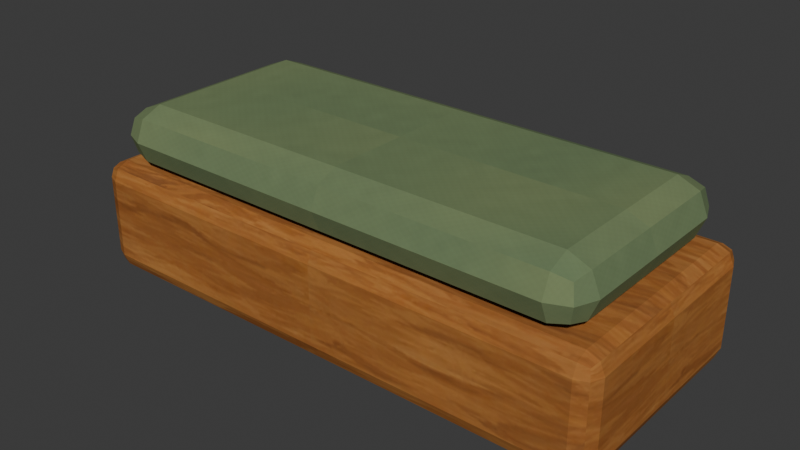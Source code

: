 # Source: WC_CAFE_Cat_Cushion_A.blend  (saved by Blender 5.2.44; exported with 4.5.12 LTS)
import bpy
from mathutils import Matrix  # noqa: F401  (used for matrix-valued properties, if any)

bpy.ops.wm.read_factory_settings(use_empty=True)
scene = bpy.context.scene
scene.name = 'Scene'

# ---- collections
col_collection = bpy.data.collections.new('Collection'); scene.collection.children.link(col_collection)

# ---- images (referenced by path relative to the original .blend; pixels are not part of the script)
import os
ASSET_DIR = os.environ.get("B2B_ASSET_DIR", "")  # directory of the original .blend (textures are referenced by path, not embedded)
HERE = os.path.dirname(os.path.abspath(__file__))  # packed textures are extracted next to this script under _unpacked/

def load_image(name, relpath, width, height, colorspace="sRGB"):
    """Load a texture the original file referenced (path relative to the .blend, or extracted next to this script)."""
    p = next((c for c in (os.path.join(HERE, relpath), os.path.join(ASSET_DIR, relpath)) if relpath and os.path.exists(c)), "")
    if p:
        img = bpy.data.images.load(p, check_existing=True)
        img.name = name
    else:  # same state as the original file: an image datablock whose file is absent (Cycles renders it pink)
        img = bpy.data.images.new(name, width, height)
        img.source = "FILE"
        img.filepath = "//" + (relpath or name)
    img.colorspace_settings.name = colorspace
    return img
img_cedar_painted_png = load_image('cedar_painted.png', '_unpacked/cedar_painted.5f9b32be.png', 512, 512, 'sRGB')
img_sage_woven_png = load_image('sage_woven.png', '_unpacked/sage_woven.d50d00f9.png', 512, 512, 'sRGB')

# ---- materials (node trees are filled in below, after node groups)
mat_wc_mat_cedar_mid = bpy.data.materials.new('WC_MAT_Cedar_Mid')
mat_wc_mat_sage_fabric = bpy.data.materials.new('WC_MAT_Sage_Fabric')

# ---- material node trees
mat_wc_mat_cedar_mid.use_nodes = True; mat_wc_mat_cedar_mid.node_tree.nodes.clear()
_N = mat_wc_mat_cedar_mid.node_tree.nodes; _L = mat_wc_mat_cedar_mid.node_tree.links
n0 = _N.new('ShaderNodeBsdfPrincipled'); n0.name = 'Principled BSDF'; n0.location = (-200, 100)
n0.inputs[2].default_value = 0.94
n0.inputs[10].default_value = 0.005
n0.inputs[13].default_value = 0.13
n1 = _N.new('ShaderNodeOutputMaterial'); n1.name = 'Material Output'; n1.location = (200, 100)
n2 = _N.new('ShaderNodeTexImage'); n2.name = 'Image Texture'; n2.location = (0, 0)
n2.image = img_cedar_painted_png
n3 = _N.new('ShaderNodeMixRGB'); n3.name = 'Mix (Legacy)'; n3.location = (0, 0)
n3.blend_type = 'MULTIPLY'
n3.inputs[0].default_value = 1.0
n3.inputs[2].default_value = (0.82, 0.77, 0.7, 1.0)
_L.new(n0.outputs[0], n1.inputs[0])
_L.new(n2.outputs[0], n3.inputs[1])
_L.new(n3.outputs[0], n0.inputs[0])
n1.is_active_output = True
mat_wc_mat_sage_fabric.use_nodes = True; mat_wc_mat_sage_fabric.node_tree.nodes.clear()
_N = mat_wc_mat_sage_fabric.node_tree.nodes; _L = mat_wc_mat_sage_fabric.node_tree.links
n0 = _N.new('ShaderNodeBsdfPrincipled'); n0.name = 'Principled BSDF'; n0.location = (-200, 100)
n0.inputs[2].default_value = 0.94
n0.inputs[10].default_value = 0.005
n0.inputs[13].default_value = 0.13
n1 = _N.new('ShaderNodeOutputMaterial'); n1.name = 'Material Output'; n1.location = (200, 100)
n2 = _N.new('ShaderNodeTexImage'); n2.name = 'Image Texture'; n2.location = (0, 0)
n2.image = img_sage_woven_png
n3 = _N.new('ShaderNodeMixRGB'); n3.name = 'Mix (Legacy)'; n3.location = (0, 0)
n3.blend_type = 'MULTIPLY'
n3.inputs[0].default_value = 1.0
n3.inputs[2].default_value = (1.0, 1.0, 1.0, 1.0)
_L.new(n0.outputs[0], n1.inputs[0])
_L.new(n2.outputs[0], n3.inputs[1])
_L.new(n3.outputs[0], n0.inputs[0])
n1.is_active_output = True

# ---- world
world_world = bpy.data.worlds.new('World'); scene.world = world_world
world_world.use_nodes = True; world_world.node_tree.nodes.clear()
_N = world_world.node_tree.nodes; _L = world_world.node_tree.links
n0 = _N.new('ShaderNodeOutputWorld'); n0.name = 'World Output'; n0.location = (200, 100)
n1 = _N.new('ShaderNodeBackground'); n1.name = 'Background'; n1.location = (-200, 100)
n1.inputs[0].default_value = (0.05088, 0.05088, 0.05088, 1.0)
_L.new(n1.outputs[0], n0.inputs[0])
n0.is_active_output = True
world_world.color = (0.05088, 0.05088, 0.05088)
world_world.sun_shadow_jitter_overblur = 0.0

# ---- meshes
me_cedarrestbase_mesh = bpy.data.meshes.new('CedarRestBase_Mesh')
me_cedarrestbase_mesh.from_pydata([(-0.41, -0.18, -0.085), (-0.41, -0.18, 0.085), (-0.41, 0.18, -0.085), (-0.41, 0.18, 0.085), (0.41, -0.18, -0.085), (0.41, -0.18, 0.085), (0.41, 0.18, -0.085), (0.41, 0.18, 0.085)], [], [(0, 1, 3, 2), (2, 3, 7, 6), (6, 7, 5, 4), (4, 5, 1, 0), (2, 6, 4, 0), (7, 3, 1, 5)])
_uv = me_cedarrestbase_mesh.uv_layers.new(name='UV0')
_uv.uv.foreach_set('vector', [-0.144, -0.068, -0.144, 0.068, 0.144, 0.068, 0.144, -0.068, -0.328, -0.068, -0.328, 0.068, 0.328, 0.068, 0.328, -0.068, 0.144, -0.068, 0.144, 0.068, -0.144, 0.068, -0.144, -0.068, 0.328, -0.068, 0.328, 0.068, -0.328, 0.068, -0.328, -0.068, -0.328, 0.144, 0.328, 0.144, 0.328, -0.144, -0.328, -0.144, 0.328, 0.144, -0.328, 0.144, -0.328, -0.144, 0.328, -0.144])
me_cedarrestbase_mesh.materials.append(mat_wc_mat_cedar_mid)
me_cedarrestbase_mesh.update()
me_sagecatcushion_mesh = bpy.data.meshes.new('SageCatCushion_Mesh')
me_sagecatcushion_mesh.from_pydata([(-0.38, -0.17, -0.045), (-0.38, -0.17, 0.045), (-0.38, 0.17, -0.045), (-0.38, 0.17, 0.045), (0.38, -0.17, -0.045), (0.38, -0.17, 0.045), (0.38, 0.17, -0.045), (0.38, 0.17, 0.045)], [], [(0, 1, 3, 2), (2, 3, 7, 6), (6, 7, 5, 4), (4, 5, 1, 0), (2, 6, 4, 0), (7, 3, 1, 5)])
_uv = me_sagecatcushion_mesh.uv_layers.new(name='UV0')
_uv.uv.foreach_set('vector', [-0.136, -0.036, -0.136, 0.036, 0.136, 0.036, 0.136, -0.036, -0.304, -0.036, -0.304, 0.036, 0.304, 0.036, 0.304, -0.036, 0.136, -0.036, 0.136, 0.036, -0.136, 0.036, -0.136, -0.036, 0.304, -0.036, 0.304, 0.036, -0.304, 0.036, -0.304, -0.036, -0.304, 0.136, 0.304, 0.136, 0.304, -0.136, -0.304, -0.136, 0.304, 0.136, -0.304, 0.136, -0.304, -0.136, 0.304, -0.136])
me_sagecatcushion_mesh.materials.append(mat_wc_mat_sage_fabric)
me_sagecatcushion_mesh.update()

# ---- objects
ob_wc_cafe_cat_cushion_a = bpy.data.objects.new('WC_CAFE_Cat_Cushion_A', None)
ob_cedarrestbase = bpy.data.objects.new('CedarRestBase', me_cedarrestbase_mesh)
ob_sagecatcushion = bpy.data.objects.new('SageCatCushion', me_sagecatcushion_mesh)

# ---- transforms, parenting, visibility, modifiers, constraints
ob_wc_cafe_cat_cushion_a.location = (0.0, 0.0, 0.0)
ob_cedarrestbase.parent = ob_wc_cafe_cat_cushion_a
ob_cedarrestbase.location = (0.0, 0.0, 0.09)
_m = ob_cedarrestbase.modifiers.new('SoftAuthoredBevel', 'BEVEL')
_m.width = 0.025
_m.width_pct = 0.025
_m.segments = 2
_m.harden_normals = True
_m = ob_cedarrestbase.modifiers.new('FaceWeightedNormals', 'WEIGHTED_NORMAL')
_m.keep_sharp = True
ob_sagecatcushion.parent = ob_wc_cafe_cat_cushion_a
ob_sagecatcushion.location = (0.0, 0.0, 0.22)
_m = ob_sagecatcushion.modifiers.new('SoftAuthoredBevel', 'BEVEL')
_m.width = 0.05
_m.width_pct = 0.05
_m.segments = 2
_m.harden_normals = True
_m = ob_sagecatcushion.modifiers.new('FaceWeightedNormals', 'WEIGHTED_NORMAL')
_m.keep_sharp = True

# ---- collection membership
scene.collection.objects.link(ob_wc_cafe_cat_cushion_a)
col_collection.objects.link(ob_cedarrestbase)
col_collection.objects.link(ob_sagecatcushion)

# ---- scene / render settings (as saved in the file)
scene.frame_start = 1; scene.frame_end = 250; scene.frame_set(1)
scene.render.engine = 'BLENDER_EEVEE_NEXT'
scene.render.bake_bias = 0.0
scene.render.bake_samples = 0
scene.render.compositor_device = 'GPU'
scene.eevee.use_volume_custom_range = False
scene.eevee.fast_gi_thickness_near = 0.1
scene.eevee.fast_gi_thickness_far = 0.0
scene.eevee.ray_tracing_options.screen_trace_thickness = 0.1
bpy.context.view_layer.update()

# ---- added for rendering (the .blend has no active camera and no usable light): camera, sun
cam_auto = bpy.data.cameras.new('AutoCamera')
cam_auto.lens = 50.0
cam_auto.sensor_width = 36.0
cam_auto.clip_end = 1000.0
ob_auto_camera = bpy.data.objects.new('AutoCamera', cam_auto)
scene.collection.objects.link(ob_auto_camera)
ob_auto_camera.location = (0.862794, -1.03535, 0.825235)
ob_auto_camera.rotation_euler = (1.09748, -7.21219e-08, 0.694738)
scene.camera = ob_auto_camera
light_auto_sun = bpy.data.lights.new('AutoSun', 'SUN')
light_auto_sun.energy = 3.0
light_auto_sun.angle = 0.0523599
ob_auto_sun = bpy.data.objects.new('AutoSun', light_auto_sun)
scene.collection.objects.link(ob_auto_sun)
ob_auto_sun.rotation_euler = (0.872665, 0.174533, 0.523599)
bpy.context.view_layer.update()
